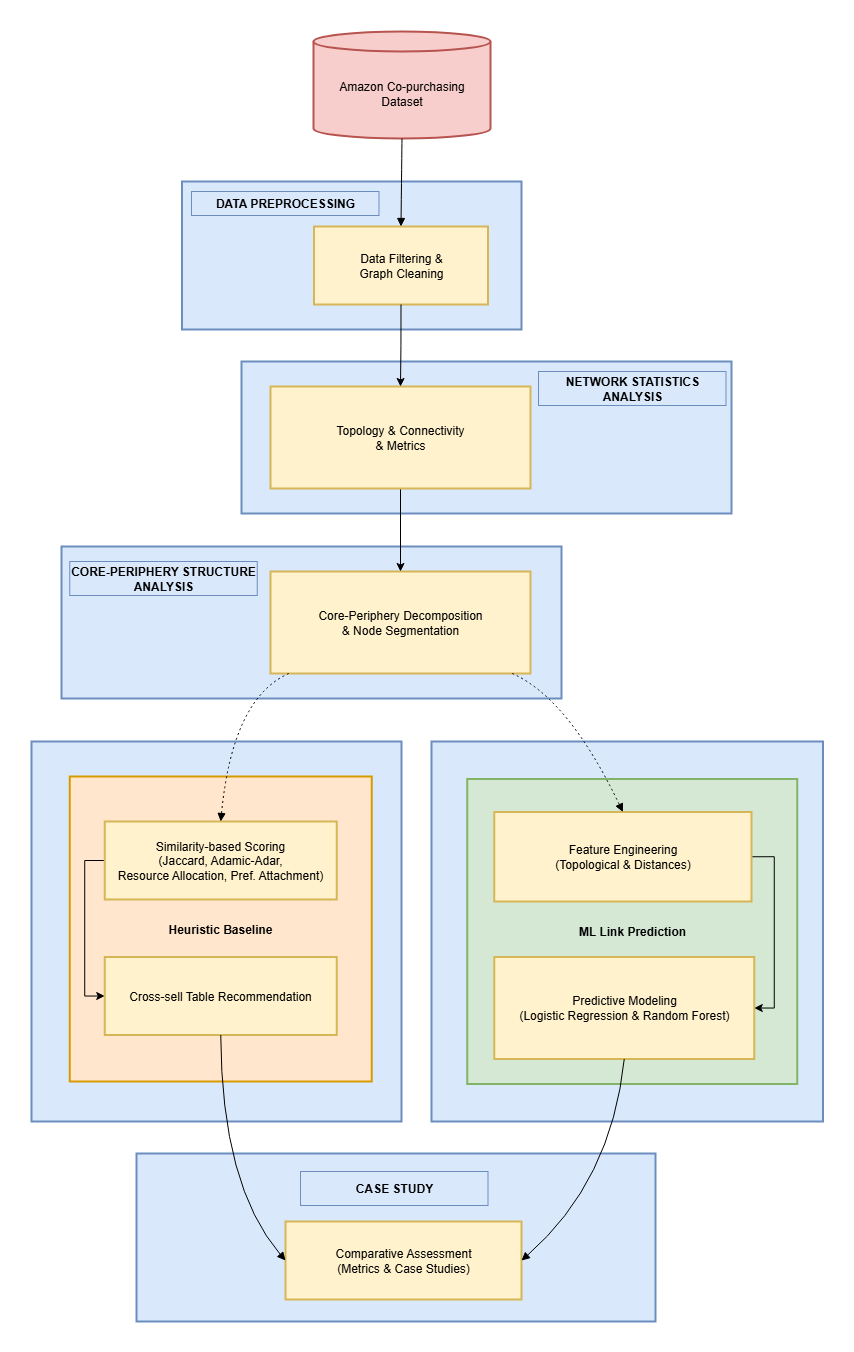

The diagram above was exported from draw.io. Its source (the exported page's mxGraphModel, read from the mxfile embedded in the PNG):
<mxGraphModel dx="3143" dy="1249" grid="1" gridSize="10" guides="1" tooltips="1" connect="1" arrows="1" fold="1" page="1" pageScale="1" pageWidth="827" pageHeight="1169" math="0" shadow="0">
  <root>
    <mxCell id="0" />
    <mxCell id="1" parent="0" />
    <mxCell id="Ew5SDSTZNTwlGnB-v9px-55" value="" style="whiteSpace=wrap;strokeWidth=2;fillColor=#dae8fc;strokeColor=#6c8ebf;" vertex="1" parent="1">
      <mxGeometry x="390" y="780" width="391.5" height="380" as="geometry" />
    </mxCell>
    <mxCell id="Ew5SDSTZNTwlGnB-v9px-35" value="EVALUATION &amp; INSIGHTS MODULE" style="whiteSpace=wrap;strokeWidth=2;fillColor=#dae8fc;strokeColor=#6c8ebf;" vertex="1" parent="1">
      <mxGeometry x="95" y="1192" width="519" height="168" as="geometry" />
    </mxCell>
    <mxCell id="Ew5SDSTZNTwlGnB-v9px-36" value="" style="whiteSpace=wrap;strokeWidth=2;fillColor=#dae8fc;strokeColor=#6c8ebf;" vertex="1" parent="1">
      <mxGeometry x="-10" y="780" width="370" height="380" as="geometry" />
    </mxCell>
    <mxCell id="Ew5SDSTZNTwlGnB-v9px-37" value="ML Link Prediction" style="whiteSpace=wrap;strokeWidth=2;fillColor=#d5e8d4;strokeColor=#82b366;fontStyle=1" vertex="1" parent="1">
      <mxGeometry x="425.75" y="817.5" width="330" height="305" as="geometry" />
    </mxCell>
    <mxCell id="Ew5SDSTZNTwlGnB-v9px-38" value="Heuristic Baseline" style="whiteSpace=wrap;strokeWidth=2;fillColor=#ffe6cc;strokeColor=#d79b00;fontStyle=1" vertex="1" parent="1">
      <mxGeometry x="28.25" y="815" width="302" height="305" as="geometry" />
    </mxCell>
    <mxCell id="Ew5SDSTZNTwlGnB-v9px-39" value="" style="whiteSpace=wrap;strokeWidth=2;fillColor=#dae8fc;strokeColor=#6c8ebf;" vertex="1" parent="1">
      <mxGeometry x="20" y="585" width="500" height="152" as="geometry" />
    </mxCell>
    <mxCell id="Ew5SDSTZNTwlGnB-v9px-40" value="" style="whiteSpace=wrap;strokeWidth=2;fillColor=#dae8fc;strokeColor=#6c8ebf;" vertex="1" parent="1">
      <mxGeometry x="140.5" y="220" width="339.5" height="148" as="geometry" />
    </mxCell>
    <mxCell id="Ew5SDSTZNTwlGnB-v9px-41" value="Amazon Co-purchasing&#10;Dataset" style="shape=cylinder3;boundedLbl=1;backgroundOutline=1;size=10;strokeWidth=2;whiteSpace=wrap;fillColor=#f8cecc;strokeColor=#b85450;" vertex="1" parent="1">
      <mxGeometry x="272" y="70" width="177" height="107" as="geometry" />
    </mxCell>
    <mxCell id="Ew5SDSTZNTwlGnB-v9px-42" value="Data Filtering &amp;&#10;Graph Cleaning" style="whiteSpace=wrap;strokeWidth=2;fillColor=#fff2cc;strokeColor=#d6b656;" vertex="1" parent="1">
      <mxGeometry x="272.5" y="265" width="174" height="78" as="geometry" />
    </mxCell>
    <mxCell id="Ew5SDSTZNTwlGnB-v9px-43" value="Core-Periphery Decomposition&#10;&amp; Node Segmentation" style="whiteSpace=wrap;strokeWidth=2;fillColor=#fff2cc;strokeColor=#d6b656;" vertex="1" parent="1">
      <mxGeometry x="229" y="610" width="260" height="102" as="geometry" />
    </mxCell>
    <mxCell id="Ew5SDSTZNTwlGnB-v9px-76" style="edgeStyle=orthogonalEdgeStyle;rounded=0;orthogonalLoop=1;jettySize=auto;html=1;entryX=0;entryY=0.5;entryDx=0;entryDy=0;exitX=0;exitY=0.5;exitDx=0;exitDy=0;" edge="1" parent="1" source="Ew5SDSTZNTwlGnB-v9px-44" target="Ew5SDSTZNTwlGnB-v9px-69">
      <mxGeometry relative="1" as="geometry" />
    </mxCell>
    <mxCell id="Ew5SDSTZNTwlGnB-v9px-44" value="Similarity-based Scoring&#10;(Jaccard, Adamic-Adar,&#10;Resource Allocation, Pref. Attachment)" style="whiteSpace=wrap;strokeWidth=2;fillColor=#fff2cc;strokeColor=#d6b656;" vertex="1" parent="1">
      <mxGeometry x="63.25" y="860" width="232" height="78" as="geometry" />
    </mxCell>
    <mxCell id="Ew5SDSTZNTwlGnB-v9px-77" style="edgeStyle=orthogonalEdgeStyle;rounded=0;orthogonalLoop=1;jettySize=auto;html=1;entryX=1;entryY=0.5;entryDx=0;entryDy=0;exitX=1;exitY=0.5;exitDx=0;exitDy=0;" edge="1" parent="1" source="Ew5SDSTZNTwlGnB-v9px-45" target="Ew5SDSTZNTwlGnB-v9px-46">
      <mxGeometry relative="1" as="geometry" />
    </mxCell>
    <mxCell id="Ew5SDSTZNTwlGnB-v9px-45" value="Feature Engineering&#10;(Topological &amp; Distances)" style="whiteSpace=wrap;strokeWidth=2;fillColor=#fff2cc;strokeColor=#d6b656;" vertex="1" parent="1">
      <mxGeometry x="452.75" y="850.5" width="257.25" height="89.5" as="geometry" />
    </mxCell>
    <mxCell id="Ew5SDSTZNTwlGnB-v9px-46" value="Predictive Modeling&#10;(Logistic Regression &amp; Random Forest)" style="whiteSpace=wrap;strokeWidth=2;fillColor=#fff2cc;strokeColor=#d6b656;" vertex="1" parent="1">
      <mxGeometry x="452.75" y="995.5" width="260" height="102" as="geometry" />
    </mxCell>
    <mxCell id="Ew5SDSTZNTwlGnB-v9px-47" value="Comparative Assessment&#10;(Metrics &amp; Case Studies)" style="whiteSpace=wrap;strokeWidth=2;fillColor=#fff2cc;strokeColor=#d6b656;" vertex="1" parent="1">
      <mxGeometry x="244" y="1260" width="236" height="78" as="geometry" />
    </mxCell>
    <mxCell id="Ew5SDSTZNTwlGnB-v9px-48" value="" style="curved=1;startArrow=none;endArrow=block;exitX=0.5;exitY=1;entryX=0.5;entryY=0;rounded=0;" edge="1" parent="1" source="Ew5SDSTZNTwlGnB-v9px-41" target="Ew5SDSTZNTwlGnB-v9px-42">
      <mxGeometry relative="1" as="geometry">
        <Array as="points" />
      </mxGeometry>
    </mxCell>
    <mxCell id="Ew5SDSTZNTwlGnB-v9px-50" value="" style="curved=1;dashed=1;dashPattern=2 3;startArrow=none;endArrow=block;exitX=0.07;exitY=1;entryX=0.5;entryY=0;rounded=0;" edge="1" parent="1" source="Ew5SDSTZNTwlGnB-v9px-43" target="Ew5SDSTZNTwlGnB-v9px-44">
      <mxGeometry relative="1" as="geometry">
        <Array as="points">
          <mxPoint x="191" y="737" />
        </Array>
      </mxGeometry>
    </mxCell>
    <mxCell id="Ew5SDSTZNTwlGnB-v9px-51" value="" style="curved=1;dashed=1;dashPattern=2 3;startArrow=none;endArrow=block;exitX=0.93;exitY=1;entryX=0.5;entryY=0;rounded=0;" edge="1" parent="1" source="Ew5SDSTZNTwlGnB-v9px-43" target="Ew5SDSTZNTwlGnB-v9px-45">
      <mxGeometry relative="1" as="geometry">
        <Array as="points">
          <mxPoint x="527" y="737" />
        </Array>
      </mxGeometry>
    </mxCell>
    <mxCell id="Ew5SDSTZNTwlGnB-v9px-54" value="" style="curved=1;startArrow=none;endArrow=block;exitX=0.5;exitY=1;entryX=1;entryY=0.5;rounded=0;entryDx=0;entryDy=0;" edge="1" parent="1" source="Ew5SDSTZNTwlGnB-v9px-46" target="Ew5SDSTZNTwlGnB-v9px-47">
      <mxGeometry relative="1" as="geometry">
        <Array as="points">
          <mxPoint x="570" y="1220" />
        </Array>
      </mxGeometry>
    </mxCell>
    <mxCell id="Ew5SDSTZNTwlGnB-v9px-56" value="&lt;b&gt;DATA PREPROCESSING&lt;/b&gt;" style="rounded=0;whiteSpace=wrap;html=1;fillColor=#dae8fc;strokeColor=#6c8ebf;" vertex="1" parent="1">
      <mxGeometry x="150" y="230" width="187.5" height="24" as="geometry" />
    </mxCell>
    <mxCell id="Ew5SDSTZNTwlGnB-v9px-57" value="" style="whiteSpace=wrap;strokeWidth=2;fillColor=#dae8fc;strokeColor=#6c8ebf;" vertex="1" parent="1">
      <mxGeometry x="200" y="400" width="490" height="152" as="geometry" />
    </mxCell>
    <mxCell id="Ew5SDSTZNTwlGnB-v9px-63" style="edgeStyle=orthogonalEdgeStyle;rounded=0;orthogonalLoop=1;jettySize=auto;html=1;exitX=0.5;exitY=1;exitDx=0;exitDy=0;" edge="1" parent="1" source="Ew5SDSTZNTwlGnB-v9px-58" target="Ew5SDSTZNTwlGnB-v9px-43">
      <mxGeometry relative="1" as="geometry" />
    </mxCell>
    <mxCell id="Ew5SDSTZNTwlGnB-v9px-58" value="Topology &amp; Connectivity&#10;&amp; Metrics" style="whiteSpace=wrap;strokeWidth=2;fillColor=#fff2cc;strokeColor=#d6b656;" vertex="1" parent="1">
      <mxGeometry x="229" y="425" width="260" height="102" as="geometry" />
    </mxCell>
    <mxCell id="Ew5SDSTZNTwlGnB-v9px-59" value="&lt;b&gt;NETWORK STATISTICS ANALYSIS&lt;/b&gt;" style="rounded=0;whiteSpace=wrap;html=1;fillColor=#dae8fc;strokeColor=#6c8ebf;" vertex="1" parent="1">
      <mxGeometry x="497" y="410" width="187.5" height="34" as="geometry" />
    </mxCell>
    <mxCell id="Ew5SDSTZNTwlGnB-v9px-62" style="edgeStyle=orthogonalEdgeStyle;rounded=0;orthogonalLoop=1;jettySize=auto;html=1;exitX=0.5;exitY=1;exitDx=0;exitDy=0;entryX=0.5;entryY=0;entryDx=0;entryDy=0;" edge="1" parent="1" source="Ew5SDSTZNTwlGnB-v9px-42" target="Ew5SDSTZNTwlGnB-v9px-58">
      <mxGeometry relative="1" as="geometry" />
    </mxCell>
    <mxCell id="Ew5SDSTZNTwlGnB-v9px-64" value="&lt;b&gt;CORE-PERIPHERY STRUCTURE ANALYSIS&lt;/b&gt;" style="rounded=0;whiteSpace=wrap;html=1;fillColor=#dae8fc;strokeColor=#6c8ebf;" vertex="1" parent="1">
      <mxGeometry x="28.25" y="600" width="187.5" height="34" as="geometry" />
    </mxCell>
    <mxCell id="Ew5SDSTZNTwlGnB-v9px-69" value="Cross-sell Table Recommendation" style="whiteSpace=wrap;strokeWidth=2;fillColor=#fff2cc;strokeColor=#d6b656;" vertex="1" parent="1">
      <mxGeometry x="63.25" y="995.5" width="232" height="78" as="geometry" />
    </mxCell>
    <mxCell id="Ew5SDSTZNTwlGnB-v9px-70" value="&lt;b&gt;CASE STUDY&lt;/b&gt;" style="rounded=0;whiteSpace=wrap;html=1;fillColor=#dae8fc;strokeColor=#6c8ebf;" vertex="1" parent="1">
      <mxGeometry x="259" y="1210" width="187.5" height="34" as="geometry" />
    </mxCell>
    <mxCell id="Ew5SDSTZNTwlGnB-v9px-78" value="" style="curved=1;startArrow=none;endArrow=block;exitX=0.5;exitY=1;entryX=0;entryY=0.5;rounded=0;exitDx=0;exitDy=0;entryDx=0;entryDy=0;" edge="1" parent="1" source="Ew5SDSTZNTwlGnB-v9px-69" target="Ew5SDSTZNTwlGnB-v9px-47">
      <mxGeometry relative="1" as="geometry">
        <Array as="points">
          <mxPoint x="180" y="1224" />
        </Array>
        <mxPoint x="360" y="1130" as="sourcePoint" />
        <mxPoint x="240" y="1292" as="targetPoint" />
      </mxGeometry>
    </mxCell>
  </root>
</mxGraphModel>